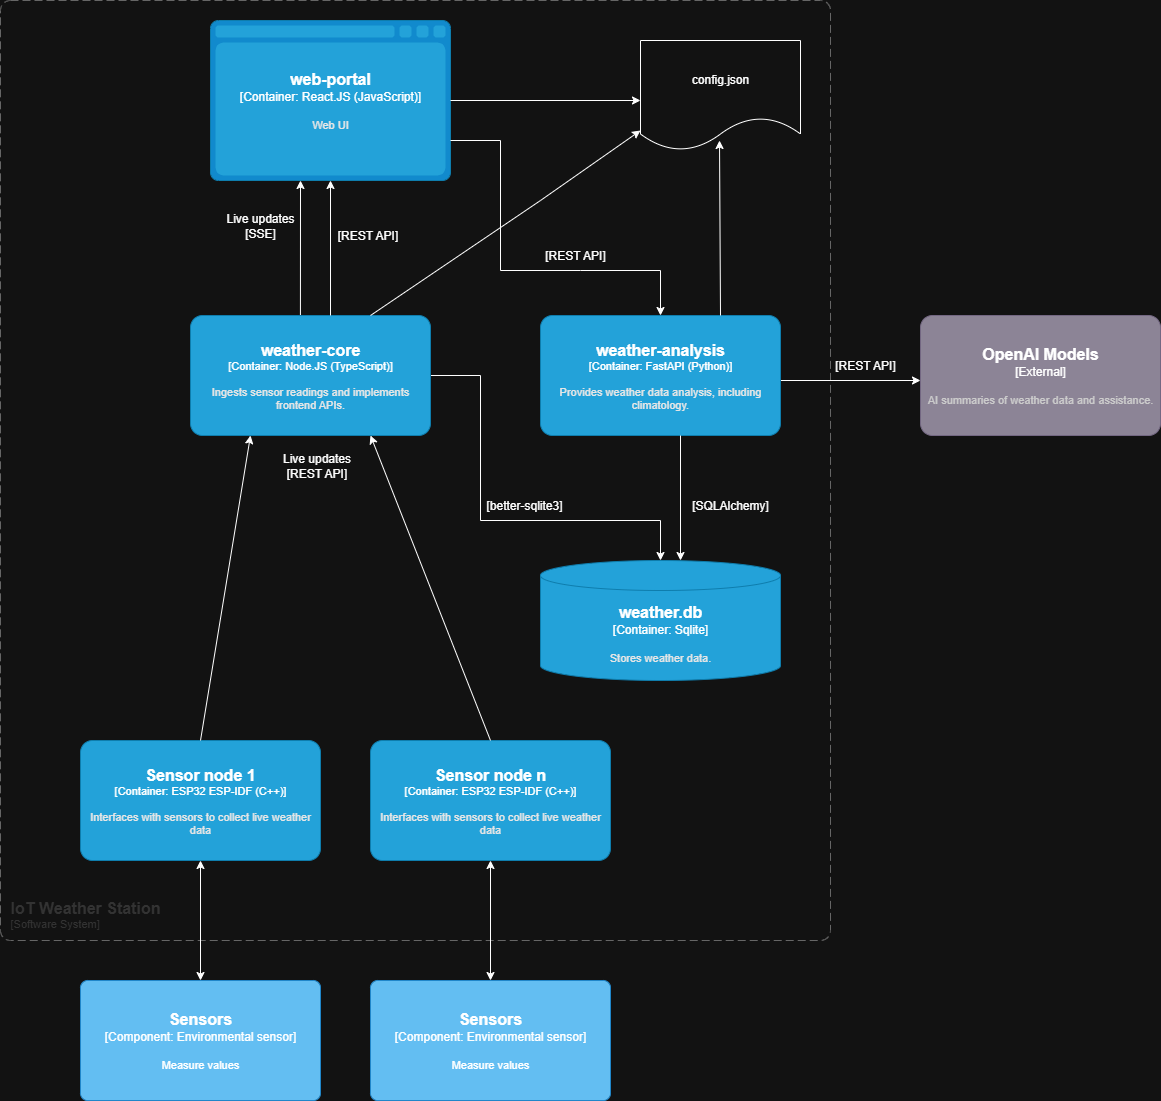

The diagram above was exported from draw.io. Its source (the exported page's mxGraphModel, read from the mxfile embedded in the PNG):
<mxGraphModel dx="1426" dy="841" grid="1" gridSize="10" guides="1" tooltips="1" connect="1" arrows="1" fold="1" page="1" pageScale="1" pageWidth="850" pageHeight="1100" math="0" shadow="0">
  <root>
    <mxCell id="0" />
    <mxCell id="1" parent="0" />
    <object placeholders="1" c4Name="web-portal" c4Type="Container" c4Technology="React.JS (JavaScript)" c4Description="Web UI" label="&lt;font style=&quot;font-size: 16px&quot;&gt;&lt;b&gt;%c4Name%&lt;/b&gt;&lt;/font&gt;&lt;div&gt;[%c4Type%:&amp;nbsp;%c4Technology%]&lt;/div&gt;&lt;br&gt;&lt;div&gt;&lt;font style=&quot;font-size: 11px&quot;&gt;&lt;font color=&quot;#E6E6E6&quot;&gt;%c4Description%&lt;/font&gt;&lt;/div&gt;" id="DwAFnChjDyd0hFWZJ7v4-4">
      <mxCell style="shape=mxgraph.c4.webBrowserContainer2;whiteSpace=wrap;html=1;boundedLbl=1;rounded=0;labelBackgroundColor=none;strokeColor=#118ACD;fillColor=#23A2D9;strokeColor=#118ACD;strokeColor2=#0E7DAD;fontSize=12;fontColor=#ffffff;align=center;metaEdit=1;points=[[0.5,0,0],[1,0.25,0],[1,0.5,0],[1,0.75,0],[0.5,1,0],[0,0.75,0],[0,0.5,0],[0,0.25,0]];resizable=0;" parent="1" vertex="1">
        <mxGeometry x="210" y="120" width="240" height="160" as="geometry" />
      </mxCell>
    </object>
    <object placeholders="1" c4Name="weather.db" c4Type="Container" c4Technology="Sqlite" c4Description="Stores weather data." label="&lt;font style=&quot;font-size: 16px&quot;&gt;&lt;b&gt;%c4Name%&lt;/b&gt;&lt;/font&gt;&lt;div&gt;[%c4Type%:&amp;nbsp;%c4Technology%]&lt;/div&gt;&lt;br&gt;&lt;div&gt;&lt;font style=&quot;font-size: 11px&quot;&gt;&lt;font color=&quot;#E6E6E6&quot;&gt;%c4Description%&lt;/font&gt;&lt;/div&gt;" id="DwAFnChjDyd0hFWZJ7v4-5">
      <mxCell style="shape=cylinder3;size=15;whiteSpace=wrap;html=1;boundedLbl=1;rounded=0;labelBackgroundColor=none;fillColor=#23A2D9;fontSize=12;fontColor=#ffffff;align=center;strokeColor=#0E7DAD;metaEdit=1;points=[[0.5,0,0],[1,0.25,0],[1,0.5,0],[1,0.75,0],[0.5,1,0],[0,0.75,0],[0,0.5,0],[0,0.25,0]];resizable=0;" parent="1" vertex="1">
        <mxGeometry x="540" y="660" width="240" height="120" as="geometry" />
      </mxCell>
    </object>
    <object placeholders="1" c4Name="IoT Weather Station" c4Type="SystemScopeBoundary" c4Application="Software System" label="&lt;font style=&quot;font-size: 16px&quot;&gt;&lt;b&gt;&lt;div style=&quot;text-align: left&quot;&gt;%c4Name%&lt;/div&gt;&lt;/b&gt;&lt;/font&gt;&lt;div style=&quot;text-align: left&quot;&gt;[%c4Application%]&lt;/div&gt;" id="h5lj5z10RnQB-t0WNlx9-1">
      <mxCell style="rounded=1;fontSize=11;whiteSpace=wrap;html=1;dashed=1;arcSize=20;fillColor=none;strokeColor=#666666;fontColor=#333333;labelBackgroundColor=none;align=left;verticalAlign=bottom;labelBorderColor=none;spacingTop=0;spacing=10;dashPattern=8 4;metaEdit=1;rotatable=0;perimeter=rectanglePerimeter;noLabel=0;labelPadding=0;allowArrows=0;connectable=0;expand=0;recursiveResize=0;editable=1;pointerEvents=0;absoluteArcSize=1;points=[[0.25,0,0],[0.5,0,0],[0.75,0,0],[1,0.25,0],[1,0.5,0],[1,0.75,0],[0.75,1,0],[0.5,1,0],[0.25,1,0],[0,0.75,0],[0,0.5,0],[0,0.25,0]];" parent="1" vertex="1">
        <mxGeometry y="100" width="830" height="940" as="geometry" />
      </mxCell>
    </object>
    <object placeholders="1" c4Name="OpenAI Models" c4Type="External" c4Description="AI summaries of weather data and assistance." label="&lt;font style=&quot;font-size: 16px&quot;&gt;&lt;b&gt;%c4Name%&lt;/b&gt;&lt;/font&gt;&lt;div&gt;[%c4Type%]&lt;/div&gt;&lt;br&gt;&lt;div&gt;&lt;font style=&quot;font-size: 11px&quot;&gt;&lt;font color=&quot;#cccccc&quot;&gt;%c4Description%&lt;/font&gt;&lt;/div&gt;" id="h5lj5z10RnQB-t0WNlx9-2">
      <mxCell style="rounded=1;whiteSpace=wrap;html=1;labelBackgroundColor=none;fillColor=#8C8496;fontColor=#ffffff;align=center;arcSize=10;strokeColor=#736782;metaEdit=1;resizable=0;points=[[0.25,0,0],[0.5,0,0],[0.75,0,0],[1,0.25,0],[1,0.5,0],[1,0.75,0],[0.75,1,0],[0.5,1,0],[0.25,1,0],[0,0.75,0],[0,0.5,0],[0,0.25,0]];" parent="1" vertex="1">
        <mxGeometry x="920" y="415" width="240" height="120" as="geometry" />
      </mxCell>
    </object>
    <object placeholders="1" c4Name="Sensors" c4Type="Component" c4Technology="Environmental sensor" c4Description="Measure values" label="&lt;font style=&quot;font-size: 16px&quot;&gt;&lt;b&gt;%c4Name%&lt;/b&gt;&lt;/font&gt;&lt;div&gt;[%c4Type%: %c4Technology%]&lt;/div&gt;&lt;br&gt;&lt;div&gt;&lt;font style=&quot;font-size: 11px&quot;&gt;%c4Description%&lt;/font&gt;&lt;/div&gt;" id="h5lj5z10RnQB-t0WNlx9-3">
      <mxCell style="rounded=1;whiteSpace=wrap;html=1;labelBackgroundColor=none;fillColor=#63BEF2;fontColor=#ffffff;align=center;arcSize=6;strokeColor=#2086C9;metaEdit=1;resizable=0;points=[[0.25,0,0],[0.5,0,0],[0.75,0,0],[1,0.25,0],[1,0.5,0],[1,0.75,0],[0.75,1,0],[0.5,1,0],[0.25,1,0],[0,0.75,0],[0,0.5,0],[0,0.25,0]];" parent="1" vertex="1">
        <mxGeometry x="80" y="1080" width="240" height="120" as="geometry" />
      </mxCell>
    </object>
    <object placeholders="1" c4Name="Sensor node 1" c4Type="Container" c4Technology="ESP32 ESP-IDF (C++)" c4Description="Interfaces with sensors to collect live weather data" label="&lt;font style=&quot;font-size: 16px&quot;&gt;&lt;b&gt;%c4Name%&lt;/b&gt;&lt;/font&gt;&lt;div&gt;[%c4Type%: %c4Technology%]&lt;/div&gt;&lt;br&gt;&lt;div&gt;&lt;font style=&quot;font-size: 11px&quot;&gt;&lt;font color=&quot;#E6E6E6&quot;&gt;%c4Description%&lt;/font&gt;&lt;/div&gt;" id="h5lj5z10RnQB-t0WNlx9-11">
      <mxCell style="rounded=1;whiteSpace=wrap;html=1;fontSize=11;labelBackgroundColor=none;fillColor=#23A2D9;fontColor=#ffffff;align=center;arcSize=10;strokeColor=#0E7DAD;metaEdit=1;resizable=0;points=[[0.25,0,0],[0.5,0,0],[0.75,0,0],[1,0.25,0],[1,0.5,0],[1,0.75,0],[0.75,1,0],[0.5,1,0],[0.25,1,0],[0,0.75,0],[0,0.5,0],[0,0.25,0]];" parent="1" vertex="1">
        <mxGeometry x="80" y="840" width="240" height="120" as="geometry" />
      </mxCell>
    </object>
    <mxCell id="h5lj5z10RnQB-t0WNlx9-19" value="[REST API]" style="text;html=1;align=center;verticalAlign=middle;whiteSpace=wrap;rounded=0;" parent="1" vertex="1">
      <mxGeometry x="830" y="450" width="70" height="30" as="geometry" />
    </mxCell>
    <mxCell id="h5lj5z10RnQB-t0WNlx9-20" value="[SQLAlchemy]" style="text;html=1;align=center;verticalAlign=middle;whiteSpace=wrap;rounded=0;" parent="1" vertex="1">
      <mxGeometry x="690" y="590" width="80" height="30" as="geometry" />
    </mxCell>
    <mxCell id="h5lj5z10RnQB-t0WNlx9-22" value="[REST API]" style="text;html=1;align=center;verticalAlign=middle;whiteSpace=wrap;rounded=0;" parent="1" vertex="1">
      <mxGeometry x="330" y="320" width="75" height="30" as="geometry" />
    </mxCell>
    <mxCell id="xcL3EwaDJHHQGeqZSxmG-2" value="" style="endArrow=classic;html=1;rounded=0;exitX=0.458;exitY=0.042;exitDx=0;exitDy=0;exitPerimeter=0;" parent="1" edge="1" source="LMBV7ZebVVvSYPA1opQg-2">
      <mxGeometry width="50" height="50" relative="1" as="geometry">
        <mxPoint x="300" y="410" as="sourcePoint" />
        <mxPoint x="300" y="280" as="targetPoint" />
      </mxGeometry>
    </mxCell>
    <mxCell id="xcL3EwaDJHHQGeqZSxmG-3" value="Live updates&lt;div&gt;[REST API]&lt;/div&gt;" style="text;html=1;align=center;verticalAlign=middle;whiteSpace=wrap;rounded=0;" parent="1" vertex="1">
      <mxGeometry x="270" y="550" width="92.5" height="30" as="geometry" />
    </mxCell>
    <mxCell id="cfN5cFvVAsMdPAnNa9i3-1" value="Live updates&lt;div&gt;[SSE]&lt;/div&gt;" style="text;html=1;align=center;verticalAlign=middle;whiteSpace=wrap;rounded=0;" parent="1" vertex="1">
      <mxGeometry x="220" y="310" width="80" height="30" as="geometry" />
    </mxCell>
    <mxCell id="Hj4bB80GSxKC22iRbQeu-4" value="" style="endArrow=classic;html=1;rounded=0;" parent="1" edge="1">
      <mxGeometry width="50" height="50" relative="1" as="geometry">
        <mxPoint x="770" y="480" as="sourcePoint" />
        <mxPoint x="920" y="480" as="targetPoint" />
      </mxGeometry>
    </mxCell>
    <object placeholders="1" c4Name="Sensor node n" c4Type="Container" c4Technology="ESP32 ESP-IDF (C++)" c4Description="Interfaces with sensors to collect live weather data" label="&lt;font style=&quot;font-size: 16px&quot;&gt;&lt;b&gt;%c4Name%&lt;/b&gt;&lt;/font&gt;&lt;div&gt;[%c4Type%: %c4Technology%]&lt;/div&gt;&lt;br&gt;&lt;div&gt;&lt;font style=&quot;font-size: 11px&quot;&gt;&lt;font color=&quot;#E6E6E6&quot;&gt;%c4Description%&lt;/font&gt;&lt;/div&gt;" id="Hj4bB80GSxKC22iRbQeu-7">
      <mxCell style="rounded=1;whiteSpace=wrap;html=1;fontSize=11;labelBackgroundColor=none;fillColor=#23A2D9;fontColor=#ffffff;align=center;arcSize=10;strokeColor=#0E7DAD;metaEdit=1;resizable=0;points=[[0.25,0,0],[0.5,0,0],[0.75,0,0],[1,0.25,0],[1,0.5,0],[1,0.75,0],[0.75,1,0],[0.5,1,0],[0.25,1,0],[0,0.75,0],[0,0.5,0],[0,0.25,0]];" parent="1" vertex="1">
        <mxGeometry x="370" y="840" width="240" height="120" as="geometry" />
      </mxCell>
    </object>
    <object placeholders="1" c4Name="Sensors" c4Type="Component" c4Technology="Environmental sensor" c4Description="Measure values" label="&lt;font style=&quot;font-size: 16px&quot;&gt;&lt;b&gt;%c4Name%&lt;/b&gt;&lt;/font&gt;&lt;div&gt;[%c4Type%: %c4Technology%]&lt;/div&gt;&lt;br&gt;&lt;div&gt;&lt;font style=&quot;font-size: 11px&quot;&gt;%c4Description%&lt;/font&gt;&lt;/div&gt;" id="Hj4bB80GSxKC22iRbQeu-10">
      <mxCell style="rounded=1;whiteSpace=wrap;html=1;labelBackgroundColor=none;fillColor=#63BEF2;fontColor=#ffffff;align=center;arcSize=6;strokeColor=#2086C9;metaEdit=1;resizable=0;points=[[0.25,0,0],[0.5,0,0],[0.75,0,0],[1,0.25,0],[1,0.5,0],[1,0.75,0],[0.75,1,0],[0.5,1,0],[0.25,1,0],[0,0.75,0],[0,0.5,0],[0,0.25,0]];" parent="1" vertex="1">
        <mxGeometry x="370" y="1080" width="240" height="120" as="geometry" />
      </mxCell>
    </object>
    <mxCell id="Hj4bB80GSxKC22iRbQeu-12" value="" style="endArrow=classic;startArrow=classic;html=1;rounded=0;entryX=0.5;entryY=1;entryDx=0;entryDy=0;entryPerimeter=0;exitX=0.5;exitY=0;exitDx=0;exitDy=0;exitPerimeter=0;" parent="1" source="h5lj5z10RnQB-t0WNlx9-3" target="h5lj5z10RnQB-t0WNlx9-11" edge="1">
      <mxGeometry width="50" height="50" relative="1" as="geometry">
        <mxPoint x="240" y="1070" as="sourcePoint" />
        <mxPoint x="290" y="1020" as="targetPoint" />
      </mxGeometry>
    </mxCell>
    <mxCell id="Hj4bB80GSxKC22iRbQeu-13" value="" style="endArrow=classic;startArrow=classic;html=1;rounded=0;entryX=0.5;entryY=1;entryDx=0;entryDy=0;entryPerimeter=0;exitX=0.5;exitY=0;exitDx=0;exitDy=0;exitPerimeter=0;" parent="1" source="Hj4bB80GSxKC22iRbQeu-10" target="Hj4bB80GSxKC22iRbQeu-7" edge="1">
      <mxGeometry width="50" height="50" relative="1" as="geometry">
        <mxPoint x="460" y="1060" as="sourcePoint" />
        <mxPoint x="510" y="1010" as="targetPoint" />
      </mxGeometry>
    </mxCell>
    <mxCell id="Hj4bB80GSxKC22iRbQeu-14" value="" style="endArrow=classic;html=1;rounded=0;exitX=1;exitY=0.5;exitDx=0;exitDy=0;exitPerimeter=0;" parent="1" edge="1">
      <mxGeometry width="50" height="50" relative="1" as="geometry">
        <mxPoint x="430" y="475" as="sourcePoint" />
        <mxPoint x="660" y="660" as="targetPoint" />
        <Array as="points">
          <mxPoint x="480" y="475" />
          <mxPoint x="480" y="620" />
          <mxPoint x="660" y="620" />
        </Array>
      </mxGeometry>
    </mxCell>
    <mxCell id="Hj4bB80GSxKC22iRbQeu-15" value="[better-sqlite3]" style="text;strokeColor=none;fillColor=none;align=left;verticalAlign=middle;spacingLeft=4;spacingRight=4;overflow=hidden;points=[[0,0.5],[1,0.5]];portConstraint=eastwest;rotatable=0;whiteSpace=wrap;html=1;" parent="1" vertex="1">
      <mxGeometry x="480" y="590" width="90" height="30" as="geometry" />
    </mxCell>
    <mxCell id="Yk9cZb0jR_vao0yxAxZk-1" value="config.json" style="shape=document;whiteSpace=wrap;html=1;boundedLbl=1;" parent="1" vertex="1">
      <mxGeometry x="640" y="140" width="160" height="110" as="geometry" />
    </mxCell>
    <mxCell id="M6V0koZp_4luwdxY3IWc-1" value="" style="endArrow=classic;html=1;rounded=0;exitX=1;exitY=0.75;exitDx=0;exitDy=0;exitPerimeter=0;" parent="1" source="DwAFnChjDyd0hFWZJ7v4-4" edge="1" target="LMBV7ZebVVvSYPA1opQg-4">
      <mxGeometry width="50" height="50" relative="1" as="geometry">
        <mxPoint x="440" y="370" as="sourcePoint" />
        <mxPoint x="570" y="410" as="targetPoint" />
        <Array as="points">
          <mxPoint x="500" y="240" />
          <mxPoint x="500" y="370" />
          <mxPoint x="580" y="370" />
          <mxPoint x="660" y="370" />
        </Array>
      </mxGeometry>
    </mxCell>
    <mxCell id="M6V0koZp_4luwdxY3IWc-2" value="[REST API]" style="text;html=1;align=center;verticalAlign=middle;whiteSpace=wrap;rounded=0;" parent="1" vertex="1">
      <mxGeometry x="540" y="340" width="70" height="30" as="geometry" />
    </mxCell>
    <object placeholders="1" c4Name="weather-core" c4Type="Container" c4Technology="Node.JS (TypeScript)" c4Description="Ingests sensor readings and implements frontend APIs." label="&lt;font style=&quot;font-size: 16px&quot;&gt;&lt;b&gt;%c4Name%&lt;/b&gt;&lt;/font&gt;&lt;div&gt;[%c4Type%: %c4Technology%]&lt;/div&gt;&lt;br&gt;&lt;div&gt;&lt;font style=&quot;font-size: 11px&quot;&gt;&lt;font color=&quot;#E6E6E6&quot;&gt;%c4Description%&lt;/font&gt;&lt;/div&gt;" id="LMBV7ZebVVvSYPA1opQg-2">
      <mxCell style="rounded=1;whiteSpace=wrap;html=1;fontSize=11;labelBackgroundColor=none;fillColor=#23A2D9;fontColor=#ffffff;align=center;arcSize=10;strokeColor=#0E7DAD;metaEdit=1;resizable=0;points=[[0.25,0,0],[0.5,0,0],[0.75,0,0],[1,0.25,0],[1,0.5,0],[1,0.75,0],[0.75,1,0],[0.5,1,0],[0.25,1,0],[0,0.75,0],[0,0.5,0],[0,0.25,0]];" vertex="1" parent="1">
        <mxGeometry x="190" y="415" width="240" height="120" as="geometry" />
      </mxCell>
    </object>
    <object placeholders="1" c4Name="weather-analysis" c4Type="Container" c4Technology="FastAPI (Python)" c4Description="Provides weather data analysis, including climatology." label="&lt;font style=&quot;font-size: 16px&quot;&gt;&lt;b&gt;%c4Name%&lt;/b&gt;&lt;/font&gt;&lt;div&gt;[%c4Type%: %c4Technology%]&lt;/div&gt;&lt;br&gt;&lt;div&gt;&lt;font style=&quot;font-size: 11px&quot;&gt;&lt;font color=&quot;#E6E6E6&quot;&gt;%c4Description%&lt;/font&gt;&lt;/div&gt;" id="LMBV7ZebVVvSYPA1opQg-4">
      <mxCell style="rounded=1;whiteSpace=wrap;html=1;fontSize=11;labelBackgroundColor=none;fillColor=#23A2D9;fontColor=#ffffff;align=center;arcSize=10;strokeColor=#0E7DAD;metaEdit=1;resizable=0;points=[[0.25,0,0],[0.5,0,0],[0.75,0,0],[1,0.25,0],[1,0.5,0],[1,0.75,0],[0.75,1,0],[0.5,1,0],[0.25,1,0],[0,0.75,0],[0,0.5,0],[0,0.25,0]];" vertex="1" parent="1">
        <mxGeometry x="540" y="415" width="240" height="120" as="geometry" />
      </mxCell>
    </object>
    <mxCell id="LMBV7ZebVVvSYPA1opQg-6" value="" style="endArrow=classic;html=1;rounded=0;entryX=0.25;entryY=1;entryDx=0;entryDy=0;entryPerimeter=0;" edge="1" parent="1" target="LMBV7ZebVVvSYPA1opQg-2">
      <mxGeometry width="50" height="50" relative="1" as="geometry">
        <mxPoint x="200" y="840" as="sourcePoint" />
        <mxPoint x="230" y="700" as="targetPoint" />
      </mxGeometry>
    </mxCell>
    <mxCell id="LMBV7ZebVVvSYPA1opQg-7" value="" style="endArrow=classic;html=1;rounded=0;exitX=0.5;exitY=0;exitDx=0;exitDy=0;exitPerimeter=0;entryX=0.75;entryY=1;entryDx=0;entryDy=0;entryPerimeter=0;" edge="1" parent="1" source="Hj4bB80GSxKC22iRbQeu-7" target="LMBV7ZebVVvSYPA1opQg-2">
      <mxGeometry width="50" height="50" relative="1" as="geometry">
        <mxPoint x="360" y="810" as="sourcePoint" />
        <mxPoint x="410" y="760" as="targetPoint" />
      </mxGeometry>
    </mxCell>
    <mxCell id="LMBV7ZebVVvSYPA1opQg-8" value="" style="endArrow=classic;html=1;rounded=0;exitX=0.5;exitY=1;exitDx=0;exitDy=0;exitPerimeter=0;entryX=0.5;entryY=0;entryDx=0;entryDy=0;entryPerimeter=0;" edge="1" parent="1">
      <mxGeometry width="50" height="50" relative="1" as="geometry">
        <mxPoint x="680" y="535" as="sourcePoint" />
        <mxPoint x="680" y="660" as="targetPoint" />
      </mxGeometry>
    </mxCell>
    <mxCell id="LMBV7ZebVVvSYPA1opQg-9" value="" style="endArrow=classic;html=1;rounded=0;" edge="1" parent="1">
      <mxGeometry width="50" height="50" relative="1" as="geometry">
        <mxPoint x="450" y="200" as="sourcePoint" />
        <mxPoint x="640" y="200" as="targetPoint" />
      </mxGeometry>
    </mxCell>
    <mxCell id="LMBV7ZebVVvSYPA1opQg-10" value="" style="endArrow=classic;html=1;rounded=0;exitX=0.75;exitY=0;exitDx=0;exitDy=0;exitPerimeter=0;" edge="1" parent="1" source="LMBV7ZebVVvSYPA1opQg-4">
      <mxGeometry width="50" height="50" relative="1" as="geometry">
        <mxPoint x="750" y="380" as="sourcePoint" />
        <mxPoint x="719" y="240" as="targetPoint" />
      </mxGeometry>
    </mxCell>
    <mxCell id="LMBV7ZebVVvSYPA1opQg-11" value="" style="endArrow=classic;html=1;rounded=0;exitX=0.75;exitY=0;exitDx=0;exitDy=0;exitPerimeter=0;" edge="1" parent="1" source="LMBV7ZebVVvSYPA1opQg-2">
      <mxGeometry width="50" height="50" relative="1" as="geometry">
        <mxPoint x="570" y="320" as="sourcePoint" />
        <mxPoint x="640" y="230" as="targetPoint" />
        <Array as="points">
          <mxPoint x="540" y="300" />
        </Array>
      </mxGeometry>
    </mxCell>
    <mxCell id="LMBV7ZebVVvSYPA1opQg-12" value="" style="endArrow=classic;html=1;rounded=0;entryX=0.5;entryY=1;entryDx=0;entryDy=0;entryPerimeter=0;" edge="1" parent="1" target="DwAFnChjDyd0hFWZJ7v4-4">
      <mxGeometry width="50" height="50" relative="1" as="geometry">
        <mxPoint x="330" y="415" as="sourcePoint" />
        <mxPoint x="390" y="360" as="targetPoint" />
      </mxGeometry>
    </mxCell>
  </root>
</mxGraphModel>